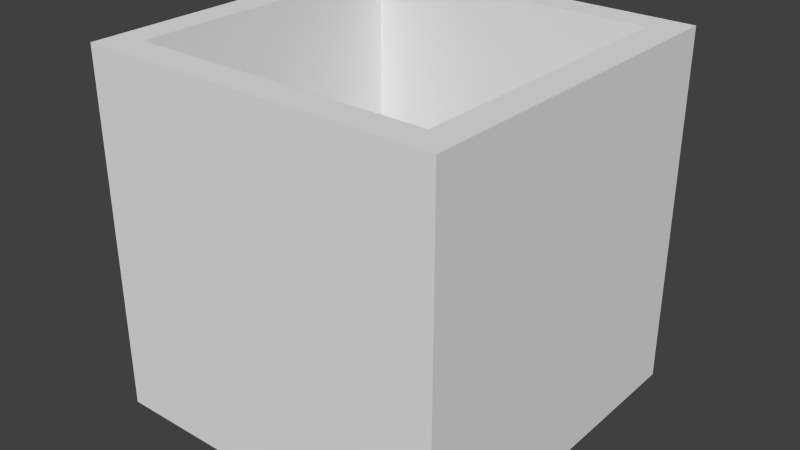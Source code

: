 # Source: cart.blend  (saved by Blender 2.65.0; exported with 4.5.12 LTS)
import bpy
from mathutils import Matrix  # noqa: F401  (used for matrix-valued properties, if any)

bpy.ops.wm.read_factory_settings(use_empty=True)
scene = bpy.context.scene
scene.name = 'Scene'

# ---- collections
col_collection_1 = bpy.data.collections.new('Collection 1'); scene.collection.children.link(col_collection_1)

# ---- materials (node trees are filled in below, after node groups)
mat_top = bpy.data.materials.new('Top')
mat_top.alpha_threshold = 0.0
mat_top.use_transparent_shadow = False
mat_top.roughness = 0.5
mat_top.line_color = (0.0, 0.0, 0.0, 1.0)
mat_side = bpy.data.materials.new('Side')
mat_side.alpha_threshold = 0.0
mat_side.use_transparent_shadow = False
mat_side.roughness = 0.5
mat_side.line_color = (0.0, 0.0, 0.0, 1.0)
mat_bottom = bpy.data.materials.new('Bottom')
mat_bottom.alpha_threshold = 0.0
mat_bottom.use_transparent_shadow = False
mat_bottom.roughness = 0.5
mat_bottom.line_color = (0.0, 0.0, 0.0, 1.0)

# ---- material node trees

# ---- world
world_world = bpy.data.worlds.new('World'); scene.world = world_world
world_world.color = (0.05088, 0.05088, 0.05088)
world_world.use_sun_shadow = False
world_world.sun_shadow_jitter_overblur = 0.0
world_world.cycles.sampling_method = 'MANUAL'
world_world.cycles.sample_map_resolution = 256

# ---- meshes
me_cube = bpy.data.meshes.new('Cube')
me_cube.from_pydata([(1.0, 1.0, -1.0), (1.0, -1.0, -1.0), (-1.0, -1.0, -1.0), (-1.0, 1.0, -1.0), (1.0, 1.0, 1.0), (1.0, -1.0, 1.0), (-1.0, -1.0, 1.0), (-1.0, 1.0, 1.0), (1.0, 0.8333, 1.0), (1.0, -0.8333, 1.0), (0.8333, 1.0, 1.0), (-0.8333, 1.0, 1.0), (0.8333, -1.0, 1.0), (-0.8333, -1.0, 1.0), (-1.0, -0.8333, 1.0), (-1.0, 0.8333, 1.0), (0.8333, 0.8333, 1.0), (0.8333, -0.8333, 1.0), (-0.8333, 0.8333, 1.0), (-0.8333, -0.8333, 1.0), (0.8333, 0.8333, -0.8), (0.8333, -0.8333, -0.8), (-0.8333, 0.8333, -0.8), (-0.8333, -0.8333, -0.8)], [], [(0, 1, 2, 3), (19, 14, 6, 13), (1, 5, 6, 2), (9, 17, 12, 5), (17, 19, 13, 12), (4, 10, 16, 8), (8, 16, 17, 9), (10, 11, 18, 16), (16, 18, 22, 20), (11, 7, 15, 18), (18, 15, 14, 19), (20, 22, 23, 21), (18, 19, 23, 22), (19, 17, 21, 23), (17, 16, 20, 21), (2, 6, 7, 3), (4, 0, 3, 7), (0, 4, 5, 1)])
me_cube.polygons.foreach_set('material_index', [2, 0, 1, 0, 0, 0, 0, 0, 1, 0, 0, 2, 1, 1, 1, 1, 1, 1])
_uv = me_cube.uv_layers.new(name='UVMap')
_uv.uv.foreach_set('vector', [0.0, 0.0, 1.0, 0.0, 1.0, 1.0, 0.0, 1.0, 0.0625, 0.0625, -5.96e-08, 0.0625, -1.192e-07, 5.96e-08, 0.0625, 5.96e-08, 1.0, -5.96e-08, 1.0, 1.0, 0.0, 1.0, -5.96e-08, 0.0, 0.9375, 0.0, 1.0, 0.0, 1.0, 0.0625, 0.9375, 0.0625, 0.0625, 0.0, 0.9375, 0.0, 0.9375, 0.0625, 0.0625, 0.0625, 0.9375, 0.9375, 1.0, 0.9375, 1.0, 1.0, 0.9375, 1.0, 0.9375, 0.0625, 1.0, 0.0625, 1.0, 0.9375, 0.9375, 0.9375, 0.9375, 1.0, 0.0625, 1.0, 0.0625, 0.9375, 0.9375, 0.9375, 1.0, 1.0, 1.192e-07, 1.0, 0.0, 1.192e-07, 1.0, 0.0, 0.0625, 1.0, 1.192e-07, 1.0, 5.96e-08, 0.9375, 0.0625, 0.9375, 0.0625, 0.9375, 5.96e-08, 0.9375, -5.96e-08, 0.0625, 0.0625, 0.0625, 0.0, 0.0, 1.0, 0.0, 1.0, 1.0, 0.0, 1.0, 1.0, 1.0, 1.192e-07, 1.0, 0.0, 1.192e-07, 1.0, 0.0, 1.0, 1.0, 1.192e-07, 1.0, 0.0, 1.192e-07, 1.0, 0.0, 1.0, 1.0, 1.192e-07, 1.0, 0.0, 1.192e-07, 1.0, 0.0, 1.0, -5.96e-08, 1.0, 1.0, 0.0, 1.0, -5.96e-08, 0.0, 5.96e-08, 1.0, -1.192e-07, 5.96e-08, 1.0, -1.192e-07, 1.0, 1.0, 1.0, -5.96e-08, 1.0, 1.0, 0.0, 1.0, -5.96e-08, 0.0])
me_cube.materials.append(mat_top)
me_cube.materials.append(mat_side)
me_cube.materials.append(mat_bottom)
me_cube.use_remesh_preserve_volume = False
me_cube.use_remesh_preserve_attributes = False
me_cube.use_mirror_vertex_groups = False
me_cube.update()

# ---- objects
ob_cube = bpy.data.objects.new('Cube', me_cube)

# ---- transforms, parenting, visibility, modifiers, constraints
ob_cube.location = (0.0, 0.0, 0.0)
ob_cube.lock_rotations_4d = False
ob_cube.empty_display_type = 'ARROWS'
ob_cube.lineart.crease_threshold = 0.0

# ---- collection membership
col_collection_1.objects.link(ob_cube)

# ---- scene / render settings (as saved in the file)
scene.frame_start = 0; scene.frame_end = 2; scene.frame_set(0)
scene.render.engine = 'BLENDER_EEVEE_NEXT'
scene.render.image_settings.color_mode = 'RGB'
scene.render.image_settings.compression = 90
scene.render.resolution_percentage = 50
scene.render.dither_intensity = 0.0
scene.render.bake_margin = 2
scene.render.bake_bias = 0.0
scene.cycles.use_denoising = False
scene.cycles.samples = 10
scene.cycles.sampling_pattern = 'TABULATED_SOBOL'
scene.cycles.light_sampling_threshold = 0.0
scene.cycles.use_adaptive_sampling = False
scene.cycles.use_light_tree = False
scene.cycles.blur_glossy = 0.0
scene.cycles.volume_bounces = 1
scene.cycles.pixel_filter_type = 'GAUSSIAN'
scene.cycles.sample_clamp_indirect = 0.0
scene.view_settings.view_transform = 'Standard'
bpy.context.view_layer.update()

# ---- added for rendering (the .blend has no active camera and no usable light): camera, sun
cam_auto = bpy.data.cameras.new('AutoCamera')
cam_auto.lens = 50.0
cam_auto.sensor_width = 36.0
cam_auto.clip_end = 1000.0
ob_auto_camera = bpy.data.objects.new('AutoCamera', cam_auto)
scene.collection.objects.link(ob_auto_camera)
ob_auto_camera.location = (3.20507, -3.84609, 2.56406)
ob_auto_camera.rotation_euler = (1.09748, -7.21219e-08, 0.694738)
scene.camera = ob_auto_camera
light_auto_sun = bpy.data.lights.new('AutoSun', 'SUN')
light_auto_sun.energy = 3.0
light_auto_sun.angle = 0.0523599
ob_auto_sun = bpy.data.objects.new('AutoSun', light_auto_sun)
scene.collection.objects.link(ob_auto_sun)
ob_auto_sun.rotation_euler = (0.872665, 0.174533, 0.523599)
bpy.context.view_layer.update()
